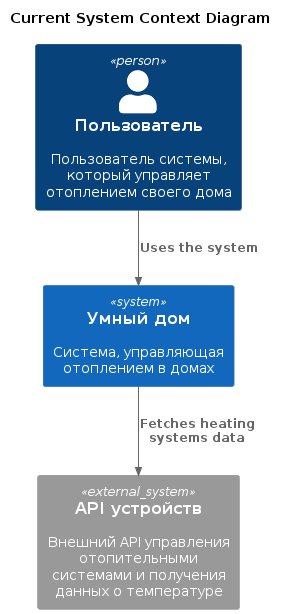

The diagram above was rendered by PlantUML. Its source (embedded in the PNG):
@startuml
title Current System Context Diagram

top to bottom direction

!include ./C4_Component.puml

Person(user, "Пользователь", "Пользователь системы, который управляет отоплением своего дома")
System(WarmhouseSystem, "Умный дом", "Система, управляющая отоплением в домах")

System_Ext(api, "API устройств", "Внешний API управления отопительными системами и получения данных о температуре")

Rel(user, WarmhouseSystem, "Uses the system")
Rel(WarmhouseSystem,api,"Fetches heating systems data")

@enduml